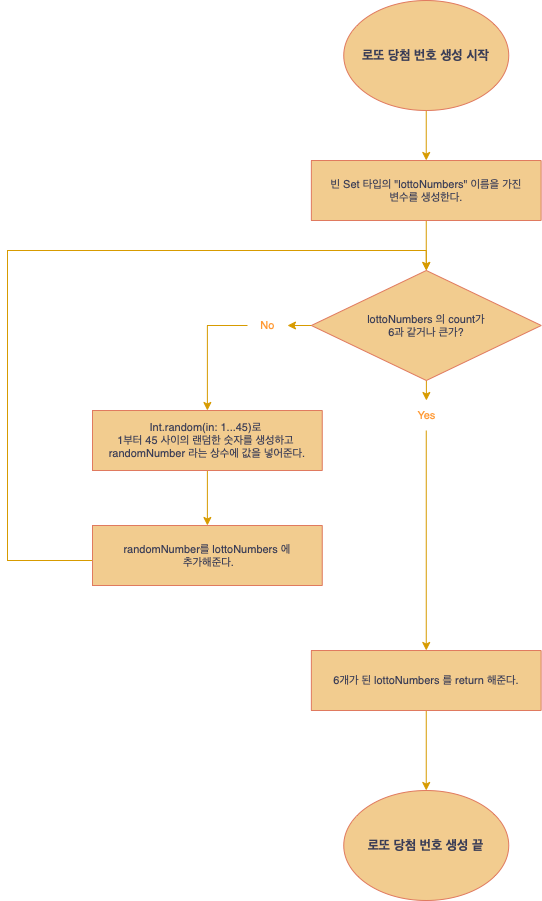

The diagram above was exported from draw.io. Its source (the exported page's mxGraphModel, read from the mxfile embedded in the PNG):
<mxGraphModel dx="2647" dy="1488" grid="1" gridSize="10" guides="1" tooltips="1" connect="1" arrows="1" fold="1" page="1" pageScale="1" pageWidth="827" pageHeight="1169" math="0" shadow="0">
  <root>
    <mxCell id="0" />
    <mxCell id="1" parent="0" />
    <mxCell id="CqoHhgAyab2lXAo-t4Wk-80" style="edgeStyle=orthogonalEdgeStyle;rounded=0;orthogonalLoop=1;jettySize=auto;html=1;entryX=0.5;entryY=0;entryDx=0;entryDy=0;strokeColor=#d79b00;fontSize=11;fontColor=#FF9933;fillColor=#ffe6cc;" parent="1" source="CqoHhgAyab2lXAo-t4Wk-1" target="c25NRrodjTN6pwKd7TaX-1" edge="1">
      <mxGeometry relative="1" as="geometry">
        <mxPoint x="-1161.2650000000003" y="280" as="targetPoint" />
      </mxGeometry>
    </mxCell>
    <mxCell id="CqoHhgAyab2lXAo-t4Wk-1" value="로또 당첨 번호 생성 시작" style="ellipse;whiteSpace=wrap;html=1;aspect=fixed;fontSize=13;labelBackgroundColor=none;fillColor=#F2CC8F;strokeColor=#E07A5F;fontColor=#393C56;fontStyle=1" parent="1" vertex="1">
      <mxGeometry x="-1243.76" y="80" width="165" height="110" as="geometry" />
    </mxCell>
    <mxCell id="c25NRrodjTN6pwKd7TaX-20" style="edgeStyle=orthogonalEdgeStyle;rounded=0;orthogonalLoop=1;jettySize=auto;html=1;fillColor=#ffe6cc;strokeColor=#d79b00;" edge="1" parent="1" source="CqoHhgAyab2lXAo-t4Wk-76" target="c25NRrodjTN6pwKd7TaX-13">
      <mxGeometry relative="1" as="geometry" />
    </mxCell>
    <mxCell id="CqoHhgAyab2lXAo-t4Wk-76" value="Yes" style="text;html=1;align=center;verticalAlign=middle;resizable=0;points=[];autosize=1;strokeColor=none;fillColor=none;fontSize=11;labelBackgroundColor=none;fontColor=#FF9933;" parent="1" vertex="1">
      <mxGeometry x="-1181.26" y="480" width="40" height="30" as="geometry" />
    </mxCell>
    <mxCell id="CqoHhgAyab2lXAo-t4Wk-81" value="로또 당첨 번호 생성 끝" style="ellipse;whiteSpace=wrap;html=1;aspect=fixed;fontSize=13;labelBackgroundColor=none;fillColor=#F2CC8F;strokeColor=#E07A5F;fontColor=#393C56;fontStyle=1" parent="1" vertex="1">
      <mxGeometry x="-1243.76" y="870" width="165" height="110" as="geometry" />
    </mxCell>
    <mxCell id="c25NRrodjTN6pwKd7TaX-18" style="edgeStyle=orthogonalEdgeStyle;rounded=0;orthogonalLoop=1;jettySize=auto;html=1;entryX=0.5;entryY=0;entryDx=0;entryDy=0;fillColor=#ffe6cc;strokeColor=#d79b00;exitX=0;exitY=0.5;exitDx=0;exitDy=0;exitPerimeter=0;" edge="1" parent="1" source="CqoHhgAyab2lXAo-t4Wk-83" target="c25NRrodjTN6pwKd7TaX-2">
      <mxGeometry relative="1" as="geometry" />
    </mxCell>
    <mxCell id="CqoHhgAyab2lXAo-t4Wk-83" value="No" style="text;html=1;align=center;verticalAlign=middle;resizable=0;points=[];autosize=1;strokeColor=none;fillColor=none;fontSize=11;labelBackgroundColor=none;fontColor=#FF9933;" parent="1" vertex="1">
      <mxGeometry x="-1340" y="390" width="40" height="30" as="geometry" />
    </mxCell>
    <mxCell id="c25NRrodjTN6pwKd7TaX-8" style="edgeStyle=orthogonalEdgeStyle;rounded=0;orthogonalLoop=1;jettySize=auto;html=1;entryX=0.5;entryY=0;entryDx=0;entryDy=0;fillColor=#ffe6cc;strokeColor=#d79b00;" edge="1" parent="1" source="c25NRrodjTN6pwKd7TaX-1" target="c25NRrodjTN6pwKd7TaX-4">
      <mxGeometry relative="1" as="geometry" />
    </mxCell>
    <mxCell id="c25NRrodjTN6pwKd7TaX-1" value="빈 Set 타입의 &quot;lottoNumbers&quot; 이름을 가진&lt;br&gt;변수를 생성한다." style="rounded=0;whiteSpace=wrap;html=1;fontSize=11;labelBackgroundColor=none;fillColor=#F2CC8F;strokeColor=#E07A5F;fontColor=#393C56;" vertex="1" parent="1">
      <mxGeometry x="-1276.13" y="240" width="229.75" height="60" as="geometry" />
    </mxCell>
    <mxCell id="c25NRrodjTN6pwKd7TaX-11" style="edgeStyle=orthogonalEdgeStyle;rounded=0;orthogonalLoop=1;jettySize=auto;html=1;entryX=0.5;entryY=0;entryDx=0;entryDy=0;fillColor=#ffe6cc;strokeColor=#d79b00;" edge="1" parent="1" source="c25NRrodjTN6pwKd7TaX-2" target="c25NRrodjTN6pwKd7TaX-7">
      <mxGeometry relative="1" as="geometry" />
    </mxCell>
    <mxCell id="c25NRrodjTN6pwKd7TaX-2" value="Int.random(in: 1...45)로 &lt;br&gt;1부터 45 사이의 랜덤한 숫자를 생성하고&amp;nbsp;&lt;br&gt;randomNumber 라는 상수에 값을 넣어준다." style="rounded=0;whiteSpace=wrap;html=1;fontSize=11;labelBackgroundColor=none;fillColor=#F2CC8F;strokeColor=#E07A5F;fontColor=#393C56;" vertex="1" parent="1">
      <mxGeometry x="-1495" y="490" width="229.75" height="60" as="geometry" />
    </mxCell>
    <mxCell id="c25NRrodjTN6pwKd7TaX-10" style="edgeStyle=orthogonalEdgeStyle;rounded=0;orthogonalLoop=1;jettySize=auto;html=1;fillColor=#ffe6cc;strokeColor=#d79b00;" edge="1" parent="1" source="c25NRrodjTN6pwKd7TaX-4" target="CqoHhgAyab2lXAo-t4Wk-76">
      <mxGeometry relative="1" as="geometry" />
    </mxCell>
    <mxCell id="c25NRrodjTN6pwKd7TaX-22" style="edgeStyle=orthogonalEdgeStyle;rounded=0;orthogonalLoop=1;jettySize=auto;html=1;fillColor=#ffe6cc;strokeColor=#d79b00;" edge="1" parent="1" source="c25NRrodjTN6pwKd7TaX-4" target="CqoHhgAyab2lXAo-t4Wk-83">
      <mxGeometry relative="1" as="geometry" />
    </mxCell>
    <mxCell id="c25NRrodjTN6pwKd7TaX-4" value="lottoNumbers 의 count가 &lt;br&gt;6과 같거나 큰가?" style="rhombus;whiteSpace=wrap;html=1;fontSize=11;labelBackgroundColor=none;fillColor=#F2CC8F;strokeColor=#E07A5F;fontColor=#393C56;" vertex="1" parent="1">
      <mxGeometry x="-1276.13" y="349.9999999999999" width="229.88" height="110" as="geometry" />
    </mxCell>
    <mxCell id="c25NRrodjTN6pwKd7TaX-17" style="edgeStyle=orthogonalEdgeStyle;rounded=0;orthogonalLoop=1;jettySize=auto;html=1;entryX=0.5;entryY=0;entryDx=0;entryDy=0;fillColor=#ffe6cc;strokeColor=#d79b00;" edge="1" parent="1" source="c25NRrodjTN6pwKd7TaX-7" target="c25NRrodjTN6pwKd7TaX-4">
      <mxGeometry relative="1" as="geometry">
        <mxPoint x="-1540" y="330" as="targetPoint" />
        <Array as="points">
          <mxPoint x="-1580" y="640" />
          <mxPoint x="-1580" y="330" />
          <mxPoint x="-1161" y="330" />
        </Array>
      </mxGeometry>
    </mxCell>
    <mxCell id="c25NRrodjTN6pwKd7TaX-7" value="randomNumber를 lottoNumbers 에&lt;br&gt;&amp;nbsp;추가해준다." style="rounded=0;whiteSpace=wrap;html=1;fontSize=11;labelBackgroundColor=none;fillColor=#F2CC8F;strokeColor=#E07A5F;fontColor=#393C56;" vertex="1" parent="1">
      <mxGeometry x="-1495" y="605" width="229.75" height="60" as="geometry" />
    </mxCell>
    <mxCell id="c25NRrodjTN6pwKd7TaX-21" style="edgeStyle=orthogonalEdgeStyle;rounded=0;orthogonalLoop=1;jettySize=auto;html=1;fillColor=#ffe6cc;strokeColor=#d79b00;" edge="1" parent="1" source="c25NRrodjTN6pwKd7TaX-13" target="CqoHhgAyab2lXAo-t4Wk-81">
      <mxGeometry relative="1" as="geometry" />
    </mxCell>
    <mxCell id="c25NRrodjTN6pwKd7TaX-13" value="6개가 된 lottoNumbers 를 return 해준다." style="rounded=0;whiteSpace=wrap;html=1;fontSize=11;labelBackgroundColor=none;fillColor=#F2CC8F;strokeColor=#E07A5F;fontColor=#393C56;" vertex="1" parent="1">
      <mxGeometry x="-1276.13" y="730" width="229.75" height="60" as="geometry" />
    </mxCell>
  </root>
</mxGraphModel>